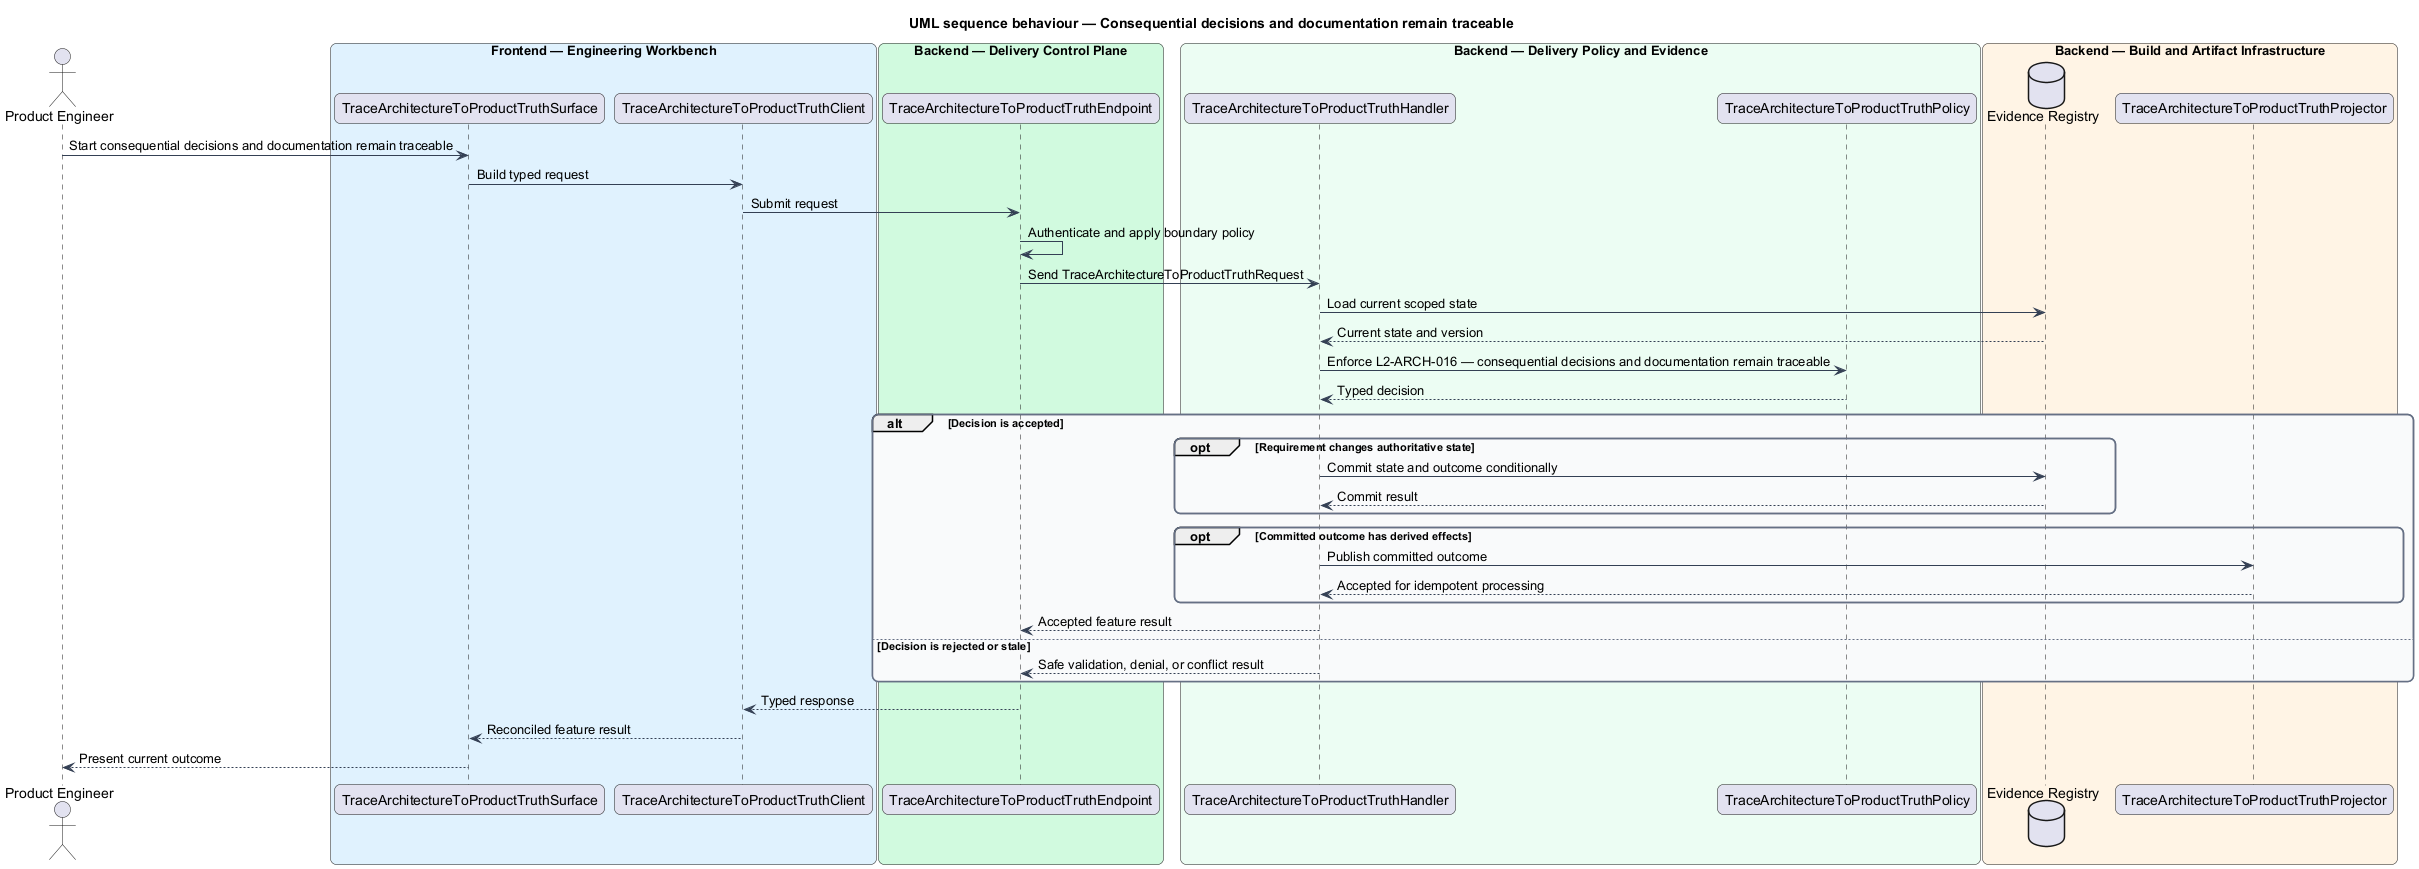

The diagram above was rendered by PlantUML. Its source (embedded in the PNG):
@startuml
title UML sequence behaviour — Consequential decisions and documentation remain traceable
skinparam backgroundColor #FFFFFF
skinparam shadowing false
skinparam roundcorner 12
skinparam defaultFontName Arial
skinparam ArrowColor #344054
skinparam rectangle {
  BorderColor #344054
  FontColor #101828
}
skinparam package {
  BorderColor #667085
  FontColor #101828
  BackgroundColor #F9FAFB
}
actor "Product Engineer" as actor
box "Frontend — Engineering Workbench" #E0F2FE
  participant "TraceArchitectureToProductTruthSurface" as surface
  participant "TraceArchitectureToProductTruthClient" as client
end box
box "Backend — Delivery Control Plane" #D1FADF
  participant "TraceArchitectureToProductTruthEndpoint" as endpoint
end box
box "Backend — Delivery Policy and Evidence" #ECFDF3
  participant "TraceArchitectureToProductTruthHandler" as handler
  participant "TraceArchitectureToProductTruthPolicy" as policy
end box
box "Backend — Build and Artifact Infrastructure" #FFF4E5
  database "Evidence Registry" as store
  participant "TraceArchitectureToProductTruthProjector" as projector
end box

actor -> surface : Start consequential decisions and documentation remain traceable
surface -> client : Build typed request
client -> endpoint : Submit request
endpoint -> endpoint : Authenticate and apply boundary policy
endpoint -> handler : Send TraceArchitectureToProductTruthRequest
handler -> store : Load current scoped state
store --> handler : Current state and version
handler -> policy : Enforce L2-ARCH-016 — consequential decisions and documentation remain traceable
policy --> handler : Typed decision
alt Decision is accepted
  opt Requirement changes authoritative state
    handler -> store : Commit state and outcome conditionally
    store --> handler : Commit result
  end
  opt Committed outcome has derived effects
    handler -> projector : Publish committed outcome
    projector --> handler : Accepted for idempotent processing
  end
  handler --> endpoint : Accepted feature result
else Decision is rejected or stale
  handler --> endpoint : Safe validation, denial, or conflict result
end
endpoint --> client : Typed response
client --> surface : Reconciled feature result
surface --> actor : Present current outcome
@enduml